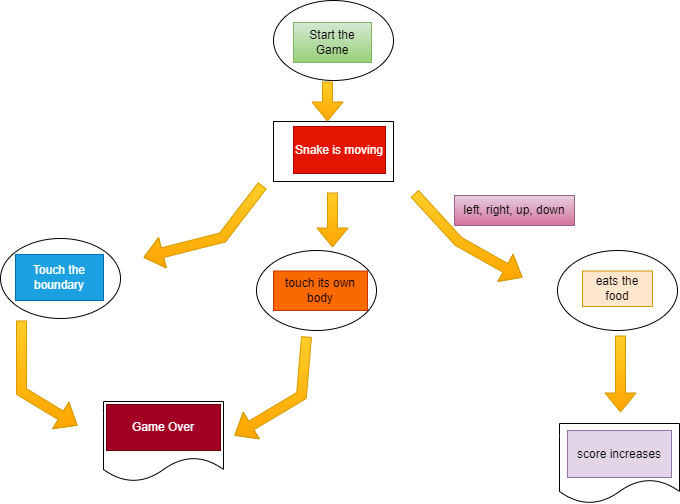

The diagram above was exported from draw.io. Its source (the exported page's mxGraphModel, read from the mxfile embedded in the PNG):
<mxGraphModel dx="1038" dy="521" grid="0" gridSize="10" guides="1" tooltips="1" connect="1" arrows="1" fold="1" page="1" pageScale="1" pageWidth="850" pageHeight="1100" math="0" shadow="0">
  <root>
    <mxCell id="0" />
    <mxCell id="1" parent="0" />
    <mxCell id="rXY_a1BSQrcbGiJPfldl-1" value="" style="ellipse;whiteSpace=wrap;html=1;" vertex="1" parent="1">
      <mxGeometry x="319" y="7" width="120" height="80" as="geometry" />
    </mxCell>
    <mxCell id="rXY_a1BSQrcbGiJPfldl-2" value="" style="rounded=0;whiteSpace=wrap;html=1;" vertex="1" parent="1">
      <mxGeometry x="319" y="128" width="120" height="60" as="geometry" />
    </mxCell>
    <mxCell id="rXY_a1BSQrcbGiJPfldl-3" value="" style="ellipse;whiteSpace=wrap;html=1;" vertex="1" parent="1">
      <mxGeometry x="46" y="245" width="120" height="80" as="geometry" />
    </mxCell>
    <mxCell id="rXY_a1BSQrcbGiJPfldl-4" value="" style="ellipse;whiteSpace=wrap;html=1;" vertex="1" parent="1">
      <mxGeometry x="302" y="257" width="120" height="80" as="geometry" />
    </mxCell>
    <mxCell id="rXY_a1BSQrcbGiJPfldl-5" value="" style="ellipse;whiteSpace=wrap;html=1;" vertex="1" parent="1">
      <mxGeometry x="603" y="257" width="120" height="80" as="geometry" />
    </mxCell>
    <mxCell id="rXY_a1BSQrcbGiJPfldl-6" value="" style="shape=document;whiteSpace=wrap;html=1;boundedLbl=1;" vertex="1" parent="1">
      <mxGeometry x="149" y="408" width="120" height="80" as="geometry" />
    </mxCell>
    <mxCell id="rXY_a1BSQrcbGiJPfldl-7" value="" style="shape=document;whiteSpace=wrap;html=1;boundedLbl=1;" vertex="1" parent="1">
      <mxGeometry x="605" y="430" width="120" height="80" as="geometry" />
    </mxCell>
    <mxCell id="rXY_a1BSQrcbGiJPfldl-8" value="" style="shape=flexArrow;endArrow=classic;html=1;rounded=0;fillColor=#ffcd28;strokeColor=#d79b00;gradientColor=#ffa500;" edge="1" parent="1">
      <mxGeometry width="50" height="50" relative="1" as="geometry">
        <mxPoint x="460" y="200" as="sourcePoint" />
        <mxPoint x="568" y="284" as="targetPoint" />
        <Array as="points">
          <mxPoint x="460" y="200" />
          <mxPoint x="504" y="248" />
        </Array>
      </mxGeometry>
    </mxCell>
    <mxCell id="rXY_a1BSQrcbGiJPfldl-9" value="" style="shape=flexArrow;endArrow=classic;html=1;rounded=0;fillColor=#ffcd28;gradientColor=#ffa500;strokeColor=#d79b00;" edge="1" parent="1">
      <mxGeometry width="50" height="50" relative="1" as="geometry">
        <mxPoint x="308" y="192" as="sourcePoint" />
        <mxPoint x="189" y="264" as="targetPoint" />
        <Array as="points">
          <mxPoint x="268" y="244" />
        </Array>
      </mxGeometry>
    </mxCell>
    <mxCell id="rXY_a1BSQrcbGiJPfldl-10" value="" style="shape=flexArrow;endArrow=classic;html=1;rounded=0;fillColor=#ffcd28;gradientColor=#ffa500;strokeColor=#d79b00;" edge="1" parent="1">
      <mxGeometry width="50" height="50" relative="1" as="geometry">
        <mxPoint x="352" y="343" as="sourcePoint" />
        <mxPoint x="280" y="442" as="targetPoint" />
        <Array as="points">
          <mxPoint x="347" y="402" />
        </Array>
      </mxGeometry>
    </mxCell>
    <mxCell id="rXY_a1BSQrcbGiJPfldl-11" value="" style="shape=flexArrow;endArrow=classic;html=1;rounded=0;fillColor=#ffcd28;gradientColor=#ffa500;strokeColor=#d79b00;" edge="1" parent="1">
      <mxGeometry width="50" height="50" relative="1" as="geometry">
        <mxPoint x="67" y="327" as="sourcePoint" />
        <mxPoint x="123" y="432" as="targetPoint" />
        <Array as="points">
          <mxPoint x="67" y="398" />
        </Array>
      </mxGeometry>
    </mxCell>
    <mxCell id="rXY_a1BSQrcbGiJPfldl-12" value="" style="shape=flexArrow;endArrow=classic;html=1;rounded=0;fillColor=#ffcd28;gradientColor=#ffa500;strokeColor=#d79b00;" edge="1" parent="1">
      <mxGeometry width="50" height="50" relative="1" as="geometry">
        <mxPoint x="666" y="342" as="sourcePoint" />
        <mxPoint x="666" y="419" as="targetPoint" />
      </mxGeometry>
    </mxCell>
    <mxCell id="rXY_a1BSQrcbGiJPfldl-13" value="" style="shape=flexArrow;endArrow=classic;html=1;rounded=0;fillColor=#ffcd28;gradientColor=#ffa500;strokeColor=#d79b00;" edge="1" parent="1">
      <mxGeometry width="50" height="50" relative="1" as="geometry">
        <mxPoint x="378" y="199" as="sourcePoint" />
        <mxPoint x="378" y="254" as="targetPoint" />
      </mxGeometry>
    </mxCell>
    <mxCell id="rXY_a1BSQrcbGiJPfldl-15" value="Game Over" style="text;html=1;strokeColor=#6F0000;fillColor=#a20025;align=center;verticalAlign=middle;whiteSpace=wrap;rounded=0;fontColor=#ffffff;" vertex="1" parent="1">
      <mxGeometry x="152" y="411" width="114" height="46" as="geometry" />
    </mxCell>
    <mxCell id="rXY_a1BSQrcbGiJPfldl-16" value="score increases" style="text;html=1;strokeColor=#9673a6;fillColor=#e1d5e7;align=center;verticalAlign=middle;whiteSpace=wrap;rounded=0;" vertex="1" parent="1">
      <mxGeometry x="613" y="437" width="104" height="47" as="geometry" />
    </mxCell>
    <mxCell id="rXY_a1BSQrcbGiJPfldl-17" value="Touch the boundary" style="text;html=1;strokeColor=#006EAF;fillColor=#1ba1e2;align=center;verticalAlign=middle;whiteSpace=wrap;rounded=0;fontColor=#ffffff;" vertex="1" parent="1">
      <mxGeometry x="61" y="261" width="88" height="46" as="geometry" />
    </mxCell>
    <mxCell id="rXY_a1BSQrcbGiJPfldl-18" value="touch its own body" style="text;html=1;strokeColor=#C73500;fillColor=#fa6800;align=center;verticalAlign=middle;whiteSpace=wrap;rounded=0;fontColor=#000000;" vertex="1" parent="1">
      <mxGeometry x="319" y="277.5" width="94" height="39.5" as="geometry" />
    </mxCell>
    <mxCell id="rXY_a1BSQrcbGiJPfldl-19" value="" style="shape=flexArrow;endArrow=classic;html=1;rounded=0;fillColor=#ffcd28;gradientColor=#ffa500;strokeColor=#d79b00;" edge="1" parent="1">
      <mxGeometry width="50" height="50" relative="1" as="geometry">
        <mxPoint x="373" y="88" as="sourcePoint" />
        <mxPoint x="373" y="128" as="targetPoint" />
      </mxGeometry>
    </mxCell>
    <mxCell id="rXY_a1BSQrcbGiJPfldl-20" value="eats the food" style="text;html=1;strokeColor=#d79b00;fillColor=#ffe6cc;align=center;verticalAlign=middle;whiteSpace=wrap;rounded=0;" vertex="1" parent="1">
      <mxGeometry x="628" y="277.5" width="70" height="35.5" as="geometry" />
    </mxCell>
    <mxCell id="rXY_a1BSQrcbGiJPfldl-21" value="Start the Game" style="text;html=1;fillColor=#d5e8d4;align=center;verticalAlign=middle;whiteSpace=wrap;rounded=0;strokeColor=#82b366;gradientColor=#97d077;" vertex="1" parent="1">
      <mxGeometry x="339" y="29" width="78" height="40" as="geometry" />
    </mxCell>
    <mxCell id="rXY_a1BSQrcbGiJPfldl-22" value="Snake is moving" style="text;html=1;strokeColor=#B20000;fillColor=#e51400;align=center;verticalAlign=middle;whiteSpace=wrap;rounded=0;fontColor=#ffffff;" vertex="1" parent="1">
      <mxGeometry x="339" y="133" width="92" height="47" as="geometry" />
    </mxCell>
    <mxCell id="rXY_a1BSQrcbGiJPfldl-23" value="left, right, up, down" style="text;html=1;strokeColor=#996185;fillColor=#e6d0de;align=center;verticalAlign=middle;whiteSpace=wrap;rounded=0;gradientColor=#d5739d;" vertex="1" parent="1">
      <mxGeometry x="500" y="202" width="120" height="30" as="geometry" />
    </mxCell>
  </root>
</mxGraphModel>